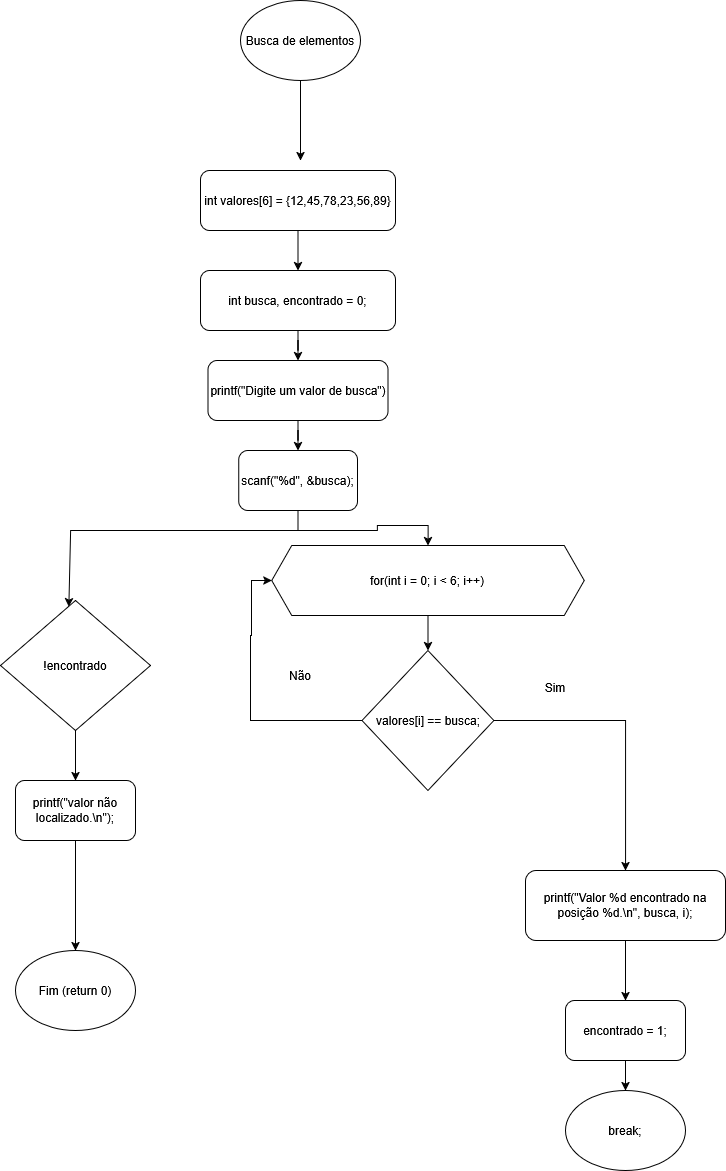

The diagram above was exported from draw.io. Its source (the exported page's mxGraphModel, read from the mxfile embedded in the PNG):
<mxGraphModel dx="1345" dy="607" grid="1" gridSize="10" guides="1" tooltips="1" connect="1" arrows="1" fold="1" page="1" pageScale="1" pageWidth="827" pageHeight="1169" math="0" shadow="0">
  <root>
    <mxCell id="0" />
    <mxCell id="1" parent="0" />
    <mxCell id="xDubId-1Y12nBssqf0Hr-1" parent="1" style="ellipse;whiteSpace=wrap;html=1;" value="Busca de elementos" vertex="1">
      <mxGeometry height="80" width="120" x="600" y="263" as="geometry" />
    </mxCell>
    <mxCell id="xDubId-1Y12nBssqf0Hr-2" edge="1" parent="1" source="xDubId-1Y12nBssqf0Hr-1" style="endArrow=classic;html=1;rounded=0;exitX=0.5;exitY=1;exitDx=0;exitDy=0;" value="">
      <mxGeometry height="50" relative="1" width="50" as="geometry">
        <Array as="points">
          <mxPoint x="660" y="393" />
        </Array>
        <mxPoint x="640" y="423" as="sourcePoint" />
        <mxPoint x="660" y="423" as="targetPoint" />
      </mxGeometry>
    </mxCell>
    <mxCell id="xDubId-1Y12nBssqf0Hr-3" edge="1" parent="1" source="xDubId-1Y12nBssqf0Hr-4" style="edgeStyle=orthogonalEdgeStyle;rounded=0;orthogonalLoop=1;jettySize=auto;html=1;" target="xDubId-1Y12nBssqf0Hr-6" value="">
      <mxGeometry relative="1" as="geometry" />
    </mxCell>
    <mxCell id="xDubId-1Y12nBssqf0Hr-4" parent="1" style="rounded=1;whiteSpace=wrap;html=1;" value="int valores[6] = {12,45,78,23,56,89}" vertex="1">
      <mxGeometry height="60" width="195" x="560" y="433" as="geometry" />
    </mxCell>
    <mxCell id="xDubId-1Y12nBssqf0Hr-5" edge="1" parent="1" source="xDubId-1Y12nBssqf0Hr-6" style="edgeStyle=orthogonalEdgeStyle;rounded=0;orthogonalLoop=1;jettySize=auto;html=1;" target="xDubId-1Y12nBssqf0Hr-8" value="">
      <mxGeometry relative="1" as="geometry" />
    </mxCell>
    <mxCell id="xDubId-1Y12nBssqf0Hr-6" parent="1" style="rounded=1;whiteSpace=wrap;html=1;" value="int busca, encontrado = 0;" vertex="1">
      <mxGeometry height="60" width="195" x="560" y="533" as="geometry" />
    </mxCell>
    <mxCell id="xDubId-1Y12nBssqf0Hr-7" edge="1" parent="1" source="xDubId-1Y12nBssqf0Hr-8" style="edgeStyle=orthogonalEdgeStyle;rounded=0;orthogonalLoop=1;jettySize=auto;html=1;" target="xDubId-1Y12nBssqf0Hr-10" value="">
      <mxGeometry relative="1" as="geometry" />
    </mxCell>
    <mxCell id="xDubId-1Y12nBssqf0Hr-8" parent="1" style="rounded=1;whiteSpace=wrap;html=1;" value="printf(&quot;Digite um valor de busca&quot;)" vertex="1">
      <mxGeometry height="60" width="180" x="567.5" y="623" as="geometry" />
    </mxCell>
    <mxCell id="xDubId-1Y12nBssqf0Hr-9" edge="1" parent="1" source="xDubId-1Y12nBssqf0Hr-10" style="edgeStyle=orthogonalEdgeStyle;rounded=0;orthogonalLoop=1;jettySize=auto;html=1;" target="xDubId-1Y12nBssqf0Hr-12" value="">
      <mxGeometry relative="1" as="geometry" />
    </mxCell>
    <mxCell id="xDubId-1Y12nBssqf0Hr-10" parent="1" style="rounded=1;whiteSpace=wrap;html=1;" value="scanf(&quot;%d&quot;, &amp;amp;busca);" vertex="1">
      <mxGeometry height="60" width="118.75" x="598.13" y="713" as="geometry" />
    </mxCell>
    <mxCell id="xDubId-1Y12nBssqf0Hr-11" edge="1" parent="1" source="xDubId-1Y12nBssqf0Hr-12" style="edgeStyle=orthogonalEdgeStyle;rounded=0;orthogonalLoop=1;jettySize=auto;html=1;" target="xDubId-1Y12nBssqf0Hr-14" value="">
      <mxGeometry relative="1" as="geometry" />
    </mxCell>
    <mxCell id="xDubId-1Y12nBssqf0Hr-12" parent="1" style="shape=hexagon;perimeter=hexagonPerimeter2;whiteSpace=wrap;html=1;fixedSize=1;" value="for(int i = 0; i &amp;lt; 6; i++)" vertex="1">
      <mxGeometry height="70" width="312.49" x="631.26" y="808" as="geometry" />
    </mxCell>
    <mxCell id="xDubId-1Y12nBssqf0Hr-13" edge="1" parent="1" source="xDubId-1Y12nBssqf0Hr-14" style="edgeStyle=orthogonalEdgeStyle;rounded=0;orthogonalLoop=1;jettySize=auto;html=1;entryX=0;entryY=0.5;entryDx=0;entryDy=0;" target="xDubId-1Y12nBssqf0Hr-12">
      <mxGeometry relative="1" as="geometry">
        <Array as="points">
          <mxPoint x="610" y="983" />
          <mxPoint x="610" y="898" />
          <mxPoint x="611" y="898" />
          <mxPoint x="611" y="843" />
        </Array>
        <mxPoint x="510" y="873" as="targetPoint" />
      </mxGeometry>
    </mxCell>
    <mxCell id="xDubId-1Y12nBssqf0Hr-14" parent="1" style="rhombus;whiteSpace=wrap;html=1;" value="valores[i] == busca;" vertex="1">
      <mxGeometry height="140" width="131.87" x="721.5699999999999" y="913" as="geometry" />
    </mxCell>
    <mxCell id="xDubId-1Y12nBssqf0Hr-15" edge="1" parent="1" source="xDubId-1Y12nBssqf0Hr-16" style="edgeStyle=orthogonalEdgeStyle;rounded=0;orthogonalLoop=1;jettySize=auto;html=1;" target="xDubId-1Y12nBssqf0Hr-18" value="">
      <mxGeometry relative="1" as="geometry" />
    </mxCell>
    <mxCell id="xDubId-1Y12nBssqf0Hr-16" parent="1" style="rounded=1;whiteSpace=wrap;html=1;" value="printf(&quot;Valor %d encontrado na posição %d.\n&quot;, busca, i);" vertex="1">
      <mxGeometry height="70" width="200" x="885" y="1133" as="geometry" />
    </mxCell>
    <mxCell id="xDubId-1Y12nBssqf0Hr-17" edge="1" parent="1" source="xDubId-1Y12nBssqf0Hr-18" style="edgeStyle=orthogonalEdgeStyle;rounded=0;orthogonalLoop=1;jettySize=auto;html=1;" target="xDubId-1Y12nBssqf0Hr-19" value="">
      <mxGeometry relative="1" as="geometry" />
    </mxCell>
    <mxCell id="xDubId-1Y12nBssqf0Hr-18" parent="1" style="rounded=1;whiteSpace=wrap;html=1;" value="encontrado = 1;" vertex="1">
      <mxGeometry height="60" width="120" x="925" y="1263" as="geometry" />
    </mxCell>
    <mxCell id="xDubId-1Y12nBssqf0Hr-19" parent="1" style="ellipse;whiteSpace=wrap;html=1;" value="break;" vertex="1">
      <mxGeometry height="80" width="120" x="925" y="1353" as="geometry" />
    </mxCell>
    <mxCell id="xDubId-1Y12nBssqf0Hr-20" edge="1" parent="1" source="xDubId-1Y12nBssqf0Hr-14" style="endArrow=classic;html=1;rounded=0;exitX=1;exitY=0.5;exitDx=0;exitDy=0;entryX=0.5;entryY=0;entryDx=0;entryDy=0;" target="xDubId-1Y12nBssqf0Hr-16" value="">
      <mxGeometry height="50" relative="1" width="50" as="geometry">
        <Array as="points">
          <mxPoint x="985" y="983" />
        </Array>
        <mxPoint x="930" y="1003" as="sourcePoint" />
        <mxPoint x="980" y="953" as="targetPoint" />
      </mxGeometry>
    </mxCell>
    <mxCell id="xDubId-1Y12nBssqf0Hr-21" parent="1" style="text;html=1;whiteSpace=wrap;strokeColor=none;fillColor=none;align=center;verticalAlign=middle;rounded=0;" value="&lt;div&gt;Sim&lt;/div&gt;&lt;div&gt;&lt;br&gt;&lt;/div&gt;" vertex="1">
      <mxGeometry height="30" width="60" x="885" y="943" as="geometry" />
    </mxCell>
    <mxCell id="xDubId-1Y12nBssqf0Hr-22" parent="1" style="text;html=1;whiteSpace=wrap;strokeColor=none;fillColor=none;align=center;verticalAlign=middle;rounded=0;" value="&lt;div&gt;Não&lt;/div&gt;" vertex="1">
      <mxGeometry height="30" width="60" x="630" y="923" as="geometry" />
    </mxCell>
    <mxCell id="xDubId-1Y12nBssqf0Hr-23" edge="1" parent="1" style="endArrow=classic;html=1;rounded=0;entryX=0.455;entryY=0.047;entryDx=0;entryDy=0;entryPerimeter=0;" target="xDubId-1Y12nBssqf0Hr-25" value="">
      <mxGeometry height="50" relative="1" width="50" as="geometry">
        <Array as="points">
          <mxPoint x="430" y="793" />
        </Array>
        <mxPoint x="660" y="793" as="sourcePoint" />
        <mxPoint x="460" y="793" as="targetPoint" />
      </mxGeometry>
    </mxCell>
    <mxCell id="xDubId-1Y12nBssqf0Hr-24" edge="1" parent="1" source="xDubId-1Y12nBssqf0Hr-25" style="edgeStyle=orthogonalEdgeStyle;rounded=0;orthogonalLoop=1;jettySize=auto;html=1;" target="xDubId-1Y12nBssqf0Hr-27" value="">
      <mxGeometry relative="1" as="geometry" />
    </mxCell>
    <mxCell id="xDubId-1Y12nBssqf0Hr-25" parent="1" style="rhombus;whiteSpace=wrap;html=1;" value="!encontrado" vertex="1">
      <mxGeometry height="130" width="150" x="360" y="863" as="geometry" />
    </mxCell>
    <mxCell id="xDubId-1Y12nBssqf0Hr-26" edge="1" parent="1" source="xDubId-1Y12nBssqf0Hr-27" style="edgeStyle=orthogonalEdgeStyle;rounded=0;orthogonalLoop=1;jettySize=auto;html=1;" target="xDubId-1Y12nBssqf0Hr-28" value="">
      <mxGeometry relative="1" as="geometry" />
    </mxCell>
    <mxCell id="xDubId-1Y12nBssqf0Hr-27" parent="1" style="rounded=1;whiteSpace=wrap;html=1;" value="printf(&quot;valor não localizado.\n&quot;);" vertex="1">
      <mxGeometry height="60" width="120" x="375" y="1043" as="geometry" />
    </mxCell>
    <mxCell id="xDubId-1Y12nBssqf0Hr-28" parent="1" style="ellipse;whiteSpace=wrap;html=1;" value="Fim (return 0)" vertex="1">
      <mxGeometry height="80" width="120" x="375" y="1213" as="geometry" />
    </mxCell>
  </root>
</mxGraphModel>